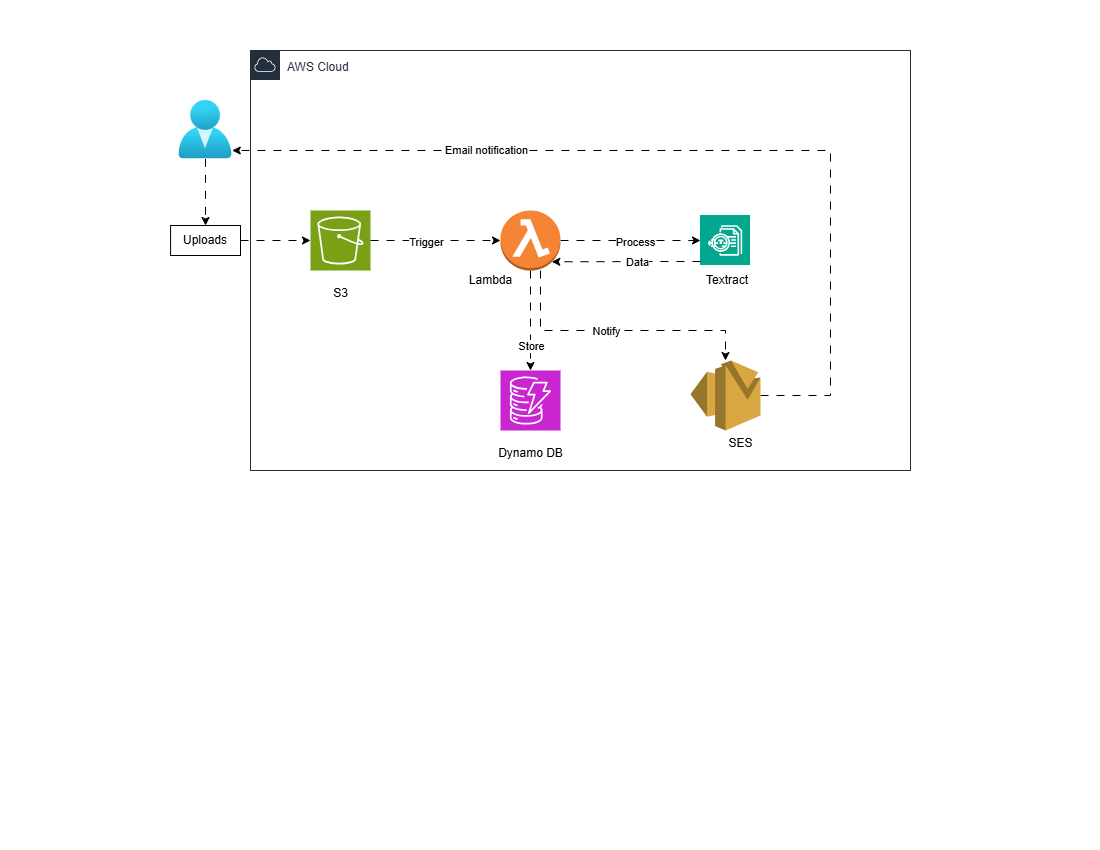

The diagram above was exported from draw.io. Its source (the exported page's mxGraphModel, read from the mxfile embedded in the PNG):
<mxGraphModel dx="1281" dy="527" grid="1" gridSize="10" guides="1" tooltips="1" connect="1" arrows="1" fold="1" page="1" pageScale="1" pageWidth="1100" pageHeight="850" math="0" shadow="0">
  <root>
    <mxCell id="0" />
    <mxCell id="1" parent="0" />
    <mxCell id="suSsu_eGJpZY5xIkq7h1-1" value="" style="sketch=0;points=[[0,0,0],[0.25,0,0],[0.5,0,0],[0.75,0,0],[1,0,0],[0,1,0],[0.25,1,0],[0.5,1,0],[0.75,1,0],[1,1,0],[0,0.25,0],[0,0.5,0],[0,0.75,0],[1,0.25,0],[1,0.5,0],[1,0.75,0]];outlineConnect=0;fontColor=#232F3E;fillColor=#7AA116;strokeColor=#ffffff;dashed=0;verticalLabelPosition=bottom;verticalAlign=top;align=center;html=1;fontSize=12;fontStyle=0;aspect=fixed;shape=mxgraph.aws4.resourceIcon;resIcon=mxgraph.aws4.s3;" parent="1" vertex="1">
      <mxGeometry x="310" y="210" width="60" height="60" as="geometry" />
    </mxCell>
    <mxCell id="suSsu_eGJpZY5xIkq7h1-15" style="edgeStyle=orthogonalEdgeStyle;rounded=0;orthogonalLoop=1;jettySize=auto;html=1;flowAnimation=1;" parent="1" source="suSsu_eGJpZY5xIkq7h1-2" target="suSsu_eGJpZY5xIkq7h1-3" edge="1">
      <mxGeometry relative="1" as="geometry" />
    </mxCell>
    <mxCell id="suSsu_eGJpZY5xIkq7h1-25" value="Process" style="edgeLabel;html=1;align=center;verticalAlign=middle;resizable=0;points=[];" parent="suSsu_eGJpZY5xIkq7h1-15" vertex="1" connectable="0">
      <mxGeometry x="0.0629" y="-1" relative="1" as="geometry">
        <mxPoint as="offset" />
      </mxGeometry>
    </mxCell>
    <mxCell id="suSsu_eGJpZY5xIkq7h1-18" style="edgeStyle=orthogonalEdgeStyle;rounded=0;orthogonalLoop=1;jettySize=auto;html=1;flowAnimation=1;" parent="1" source="suSsu_eGJpZY5xIkq7h1-2" target="suSsu_eGJpZY5xIkq7h1-5" edge="1">
      <mxGeometry relative="1" as="geometry">
        <Array as="points">
          <mxPoint x="540" y="330" />
          <mxPoint x="725" y="330" />
        </Array>
      </mxGeometry>
    </mxCell>
    <mxCell id="suSsu_eGJpZY5xIkq7h1-28" value="Notify" style="edgeLabel;html=1;align=center;verticalAlign=middle;resizable=0;points=[];" parent="suSsu_eGJpZY5xIkq7h1-18" vertex="1" connectable="0">
      <mxGeometry x="-0.088" relative="1" as="geometry">
        <mxPoint as="offset" />
      </mxGeometry>
    </mxCell>
    <mxCell id="suSsu_eGJpZY5xIkq7h1-2" value="" style="outlineConnect=0;dashed=0;verticalLabelPosition=bottom;verticalAlign=top;align=center;html=1;shape=mxgraph.aws3.lambda_function;fillColor=#F58534;gradientColor=none;" parent="1" vertex="1">
      <mxGeometry x="500" y="210" width="60" height="60" as="geometry" />
    </mxCell>
    <mxCell id="suSsu_eGJpZY5xIkq7h1-3" style="shape=image;verticalLabelPosition=bottom;verticalAlign=top;imageAspect=0;aspect=fixed;image=data:image/svg+xml,(base64 omitted: 4020 chars);points=[[0,0],[1,0],[1,1],[0,1],[0,0.167],[0.167,0],[1,0.167],[0.167,1],[0,0.333],[0.333,0],[1,0.333],[0.333,1],[0,0.5],[0.5,0],[1,0.5],[0.5,1],[0,0.667],[0.667,0],[1,0.667],[0.667,1],[0,0.833],[0.833,0],[1,0.833],[0.833,1]]" parent="1" vertex="1">
      <mxGeometry x="700" y="215" width="50" height="50" as="geometry" />
    </mxCell>
    <mxCell id="suSsu_eGJpZY5xIkq7h1-4" value="" style="sketch=0;points=[[0,0,0],[0.25,0,0],[0.5,0,0],[0.75,0,0],[1,0,0],[0,1,0],[0.25,1,0],[0.5,1,0],[0.75,1,0],[1,1,0],[0,0.25,0],[0,0.5,0],[0,0.75,0],[1,0.25,0],[1,0.5,0],[1,0.75,0]];outlineConnect=0;fontColor=#232F3E;fillColor=#C925D1;strokeColor=#ffffff;dashed=0;verticalLabelPosition=bottom;verticalAlign=top;align=center;html=1;fontSize=12;fontStyle=0;aspect=fixed;shape=mxgraph.aws4.resourceIcon;resIcon=mxgraph.aws4.dynamodb;" parent="1" vertex="1">
      <mxGeometry x="500" y="370" width="60" height="60" as="geometry" />
    </mxCell>
    <mxCell id="suSsu_eGJpZY5xIkq7h1-19" style="edgeStyle=orthogonalEdgeStyle;rounded=0;orthogonalLoop=1;jettySize=auto;html=1;flowAnimation=1;" parent="1" source="suSsu_eGJpZY5xIkq7h1-5" target="suSsu_eGJpZY5xIkq7h1-7" edge="1">
      <mxGeometry relative="1" as="geometry">
        <Array as="points">
          <mxPoint x="830" y="395" />
          <mxPoint x="830" y="150" />
        </Array>
      </mxGeometry>
    </mxCell>
    <mxCell id="suSsu_eGJpZY5xIkq7h1-29" value="Email notification" style="edgeLabel;html=1;align=center;verticalAlign=middle;resizable=0;points=[];" parent="suSsu_eGJpZY5xIkq7h1-19" vertex="1" connectable="0">
      <mxGeometry x="0.4445" y="-1" relative="1" as="geometry">
        <mxPoint as="offset" />
      </mxGeometry>
    </mxCell>
    <mxCell id="suSsu_eGJpZY5xIkq7h1-5" value="" style="outlineConnect=0;dashed=0;verticalLabelPosition=bottom;verticalAlign=top;align=center;html=1;shape=mxgraph.aws3.ses;fillColor=#D9A741;gradientColor=none;" parent="1" vertex="1">
      <mxGeometry x="690" y="360" width="70" height="70" as="geometry" />
    </mxCell>
    <mxCell id="suSsu_eGJpZY5xIkq7h1-12" style="edgeStyle=orthogonalEdgeStyle;rounded=0;orthogonalLoop=1;jettySize=auto;html=1;entryX=0.5;entryY=0;entryDx=0;entryDy=0;flowAnimation=1;" parent="1" source="suSsu_eGJpZY5xIkq7h1-7" target="suSsu_eGJpZY5xIkq7h1-9" edge="1">
      <mxGeometry relative="1" as="geometry" />
    </mxCell>
    <mxCell id="suSsu_eGJpZY5xIkq7h1-7" value="" style="image;aspect=fixed;html=1;points=[];align=center;fontSize=12;image=img/lib/azure2/identity/Users.svg;" parent="1" vertex="1">
      <mxGeometry x="178.32" y="100" width="53.43" height="58.44" as="geometry" />
    </mxCell>
    <mxCell id="suSsu_eGJpZY5xIkq7h1-13" style="edgeStyle=orthogonalEdgeStyle;rounded=0;orthogonalLoop=1;jettySize=auto;html=1;flowAnimation=1;" parent="1" source="suSsu_eGJpZY5xIkq7h1-9" target="suSsu_eGJpZY5xIkq7h1-1" edge="1">
      <mxGeometry relative="1" as="geometry" />
    </mxCell>
    <mxCell id="suSsu_eGJpZY5xIkq7h1-9" value="Uploads" style="rounded=0;whiteSpace=wrap;html=1;" parent="1" vertex="1">
      <mxGeometry x="170.07" y="225" width="69.93" height="30" as="geometry" />
    </mxCell>
    <mxCell id="suSsu_eGJpZY5xIkq7h1-14" style="edgeStyle=orthogonalEdgeStyle;rounded=0;orthogonalLoop=1;jettySize=auto;html=1;entryX=0;entryY=0.5;entryDx=0;entryDy=0;entryPerimeter=0;flowAnimation=1;" parent="1" source="suSsu_eGJpZY5xIkq7h1-1" target="suSsu_eGJpZY5xIkq7h1-2" edge="1">
      <mxGeometry relative="1" as="geometry" />
    </mxCell>
    <mxCell id="suSsu_eGJpZY5xIkq7h1-21" value="Trigger" style="edgeLabel;html=1;align=center;verticalAlign=middle;resizable=0;points=[];" parent="suSsu_eGJpZY5xIkq7h1-14" vertex="1" connectable="0">
      <mxGeometry x="-0.1477" y="-1" relative="1" as="geometry">
        <mxPoint as="offset" />
      </mxGeometry>
    </mxCell>
    <mxCell id="suSsu_eGJpZY5xIkq7h1-16" style="edgeStyle=orthogonalEdgeStyle;rounded=0;orthogonalLoop=1;jettySize=auto;html=1;entryX=0.5;entryY=0;entryDx=0;entryDy=0;entryPerimeter=0;flowAnimation=1;" parent="1" source="suSsu_eGJpZY5xIkq7h1-2" target="suSsu_eGJpZY5xIkq7h1-4" edge="1">
      <mxGeometry relative="1" as="geometry" />
    </mxCell>
    <mxCell id="suSsu_eGJpZY5xIkq7h1-27" value="Store" style="edgeLabel;html=1;align=center;verticalAlign=middle;resizable=0;points=[];" parent="suSsu_eGJpZY5xIkq7h1-16" vertex="1" connectable="0">
      <mxGeometry x="0.504" relative="1" as="geometry">
        <mxPoint as="offset" />
      </mxGeometry>
    </mxCell>
    <mxCell id="suSsu_eGJpZY5xIkq7h1-17" style="edgeStyle=orthogonalEdgeStyle;rounded=0;orthogonalLoop=1;jettySize=auto;html=1;entryX=0.855;entryY=0.855;entryDx=0;entryDy=0;entryPerimeter=0;flowAnimation=1;" parent="1" source="suSsu_eGJpZY5xIkq7h1-3" target="suSsu_eGJpZY5xIkq7h1-2" edge="1">
      <mxGeometry relative="1" as="geometry">
        <Array as="points">
          <mxPoint x="670" y="261" />
          <mxPoint x="670" y="261" />
        </Array>
      </mxGeometry>
    </mxCell>
    <mxCell id="suSsu_eGJpZY5xIkq7h1-26" value="Data" style="edgeLabel;html=1;align=center;verticalAlign=middle;resizable=0;points=[];" parent="suSsu_eGJpZY5xIkq7h1-17" vertex="1" connectable="0">
      <mxGeometry x="-0.1446" relative="1" as="geometry">
        <mxPoint as="offset" />
      </mxGeometry>
    </mxCell>
    <mxCell id="suSsu_eGJpZY5xIkq7h1-20" value="S3" style="text;html=1;align=center;verticalAlign=middle;resizable=0;points=[];autosize=1;strokeColor=none;fillColor=none;" parent="1" vertex="1">
      <mxGeometry x="320" y="278" width="40" height="30" as="geometry" />
    </mxCell>
    <mxCell id="suSsu_eGJpZY5xIkq7h1-22" value="Lambda" style="text;html=1;align=center;verticalAlign=middle;resizable=0;points=[];autosize=1;strokeColor=none;fillColor=none;" parent="1" vertex="1">
      <mxGeometry x="455" y="265" width="70" height="30" as="geometry" />
    </mxCell>
    <mxCell id="suSsu_eGJpZY5xIkq7h1-23" value="&amp;nbsp;Textract" style="text;html=1;align=center;verticalAlign=middle;resizable=0;points=[];autosize=1;strokeColor=none;fillColor=none;" parent="1" vertex="1">
      <mxGeometry x="690" y="265" width="70" height="30" as="geometry" />
    </mxCell>
    <mxCell id="suSsu_eGJpZY5xIkq7h1-30" value="Dynamo DB" style="text;html=1;align=center;verticalAlign=middle;resizable=0;points=[];autosize=1;strokeColor=none;fillColor=none;" parent="1" vertex="1">
      <mxGeometry x="485" y="438" width="90" height="30" as="geometry" />
    </mxCell>
    <mxCell id="suSsu_eGJpZY5xIkq7h1-31" value="SES" style="text;html=1;align=center;verticalAlign=middle;resizable=0;points=[];autosize=1;strokeColor=none;fillColor=none;" parent="1" vertex="1">
      <mxGeometry x="715" y="428" width="50" height="30" as="geometry" />
    </mxCell>
    <mxCell id="suSsu_eGJpZY5xIkq7h1-38" value="" style="group" parent="1" vertex="1" connectable="0">
      <mxGeometry x="250" y="50" width="660" height="420" as="geometry" />
    </mxCell>
    <mxCell id="suSsu_eGJpZY5xIkq7h1-39" value="AWS Cloud" style="whiteSpace=wrap;html=1;strokeColor=#242F3E;fillColor=none;container=0;verticalAlign=top;align=left;spacingLeft=35;spacingTop=3;fontColor=#242F3E;" parent="suSsu_eGJpZY5xIkq7h1-38" vertex="1">
      <mxGeometry width="660" height="420" as="geometry" />
    </mxCell>
    <mxCell id="suSsu_eGJpZY5xIkq7h1-40" value="" style="shape=image;verticalLabelPosition=bottom;labelBackgroundColor=default;verticalAlign=top;aspect=fixed;imageAspect=0;image=data:image/svg+xml,(base64 omitted: 2628 chars);allowArrows=0;connectable=0;moveable=0;resizable=0;" parent="suSsu_eGJpZY5xIkq7h1-38" vertex="1">
      <mxGeometry width="30" height="30" as="geometry" />
    </mxCell>
  </root>
</mxGraphModel>